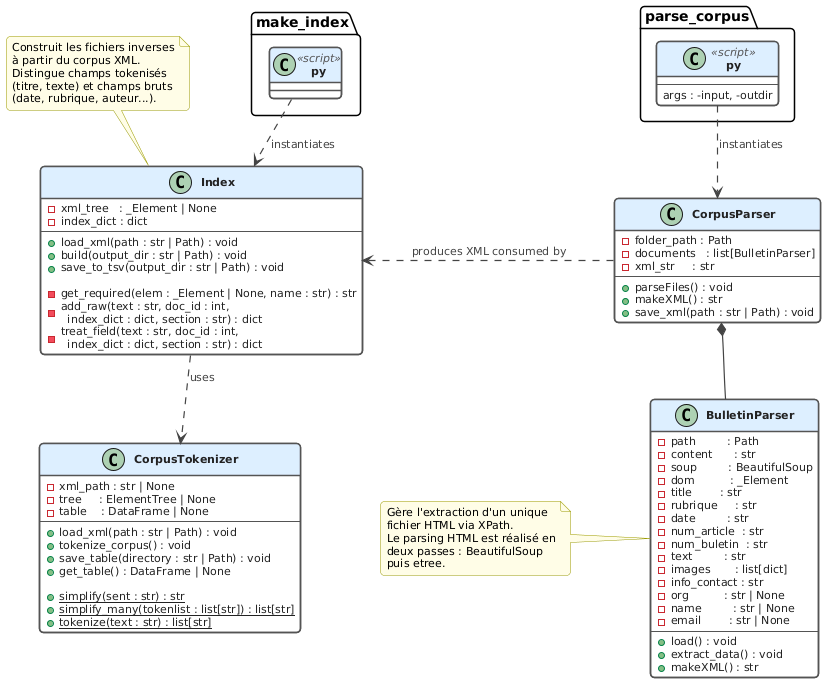

The diagram above was rendered by PlantUML. Its source (embedded in the PNG):
@startuml
skinparam defaultFontName Helvetica

skinparam class {
    BackgroundColor White
    BorderColor #555555
    BorderThickness 1.5
    HeaderBackgroundColor #DDEEFF
    FontStyle bold
    AttributeFontSize 11
    AttributeFontColor #222222
    StereotypeFontColor #555555
    StereotypeFontSize 11
}

skinparam arrow {
    Color #444444
    FontColor #444444
    FontSize 11
    Thickness 1.2
}

skinparam note {
    BackgroundColor #FFFDE7
    BorderColor #999900
    FontSize 11
}

skinparam shadowing false
skinparam roundCorner 8
skinparam nodesep 80
skinparam ranksep 30

' ─────────────────────────────────────────
'  Scripts (points d'entrée)
' ─────────────────────────────────────────
class "parse_corpus.py" <<script>> {
    --
    args : -input, -outdir
}

class "make_index.py" <<script>> {
}

' ─────────────────────────────────────────
'  BulletinParser
' ─────────────────────────────────────────
class BulletinParser {
    - path         : Path
    - content      : str
    - soup         : BeautifulSoup
    - dom          : _Element
    - title        : str
    - rubrique     : str
    - date         : str
    - num_article  : str
    - num_buletin  : str
    - text         : str
    - images       : list[dict]
    - info_contact : str
    - org          : str | None
    - name         : str | None
    - email        : str | None
    ---
    + load() : void
    + extract_data() : void
    + makeXML() : str
}

note left of BulletinParser
    Gère l'extraction d'un unique
    fichier HTML via XPath.
    Le parsing HTML est réalisé en
    deux passes : BeautifulSoup
    puis etree.
end note

' ─────────────────────────────────────────
'  CorpusParser
' ─────────────────────────────────────────
class CorpusParser {
    - folder_path : Path
    - documents   : list[BulletinParser]
    - xml_str     : str
    ---
    + parseFiles() : void
    + makeXML() : str
    + save_xml(path : str | Path) : void
}

' ─────────────────────────────────────────
'  CorpusTokenizer
' ─────────────────────────────────────────
class CorpusTokenizer {
    - xml_path : str | None
    - tree     : ElementTree | None
    - table    : DataFrame | None
    ---
    + load_xml(path : str | Path) : void
    + tokenize_corpus() : void
    + save_table(directory : str | Path) : void
    + get_table() : DataFrame | None

    + {static} simplify(sent : str) : str
    + {static} simplify_many(tokenlist : list[str]) : list[str]
    + {static} tokenize(text : str) : list[str]
}

' ─────────────────────────────────────────
'  Index
' ─────────────────────────────────────────
class Index {
    - xml_tree   : _Element | None
    - index_dict : dict
    ---
    + load_xml(path : str | Path) : void
    + build(output_dir : str | Path) : void
    + save_to_tsv(output_dir : str | Path) : void

    - get_required(elem : _Element | None, name : str) : str
    - add_raw(text : str, doc_id : int,\n  index_dict : dict, section : str) : dict
    - treat_field(text : str, doc_id : int,\n  index_dict : dict, section : str) : dict
}

note top of Index
    Construit les fichiers inverses
    à partir du corpus XML.
    Distingue champs tokenisés
    (titre, texte) et champs bruts
    (date, rubrique, auteur...).
end note

' ─────────────────────────────────────────
'  Relations
' ─────────────────────────────────────────
"parse_corpus.py" ..> CorpusParser     : «instantiates»
"make_index.py"   ..> Index            : «instantiates»

CorpusParser *--  BulletinParser
Index <.  CorpusParser : «produces XML consumed by»
Index             ..>  CorpusTokenizer     : «uses»
@enduml